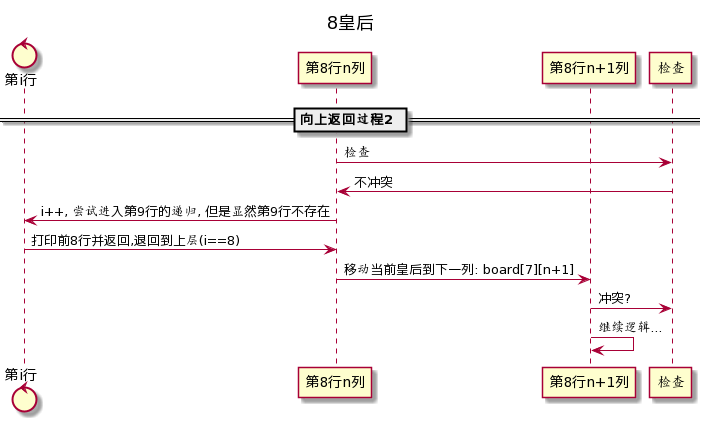

The diagram above was rendered by PlantUML. Its source (embedded in the PNG):
@startuml
title "8皇后"

control 第i行

participant 第8行n列
participant "第8行n+1列"


participant 检查


== 向上返回过程2 ==
第8行n列 -> 检查: 检查
检查 -> 第8行n列: 不冲突
第8行n列 -> 第i行: i++, 尝试进入第9行的递归, 但是显然第9行不存在
第i行 -> 第8行n列: 打印前8行并返回,退回到上层(i==8)
第8行n列 -> "第8行n+1列": 移动当前皇后到下一列: board[7][n+1]
"第8行n+1列" -> 检查: 冲突?
"第8行n+1列" -> "第8行n+1列": 继续逻辑...
@enduml